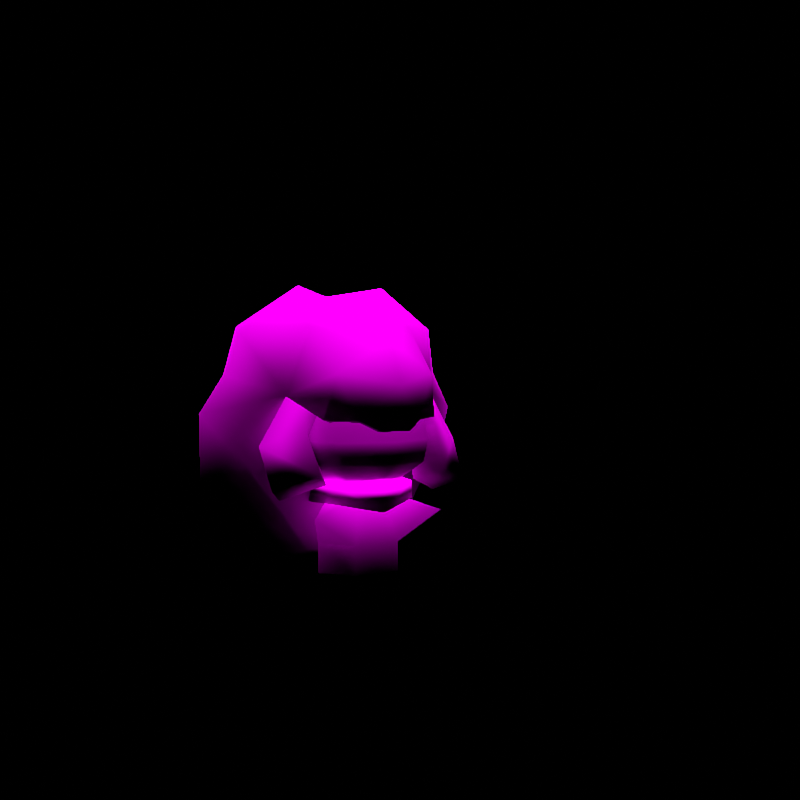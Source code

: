 # Source: rumble-whimsicott.blend  (saved by Blender 3.6.11; exported with 4.5.12 LTS)
import bpy
from mathutils import Matrix  # noqa: F401  (used for matrix-valued properties, if any)

bpy.ops.wm.read_factory_settings(use_empty=True)
scene = bpy.context.scene
scene.name = 'regice'

# ---- collections
col_don_t_render_me = bpy.data.collections.new("Don't Render Me"); scene.collection.children.link(col_don_t_render_me)

# ---- images (referenced by path relative to the original .blend; pixels are not part of the script)
import os
ASSET_DIR = os.environ.get("B2B_ASSET_DIR", "")  # directory of the original .blend (textures are referenced by path, not embedded)
HERE = os.path.dirname(os.path.abspath(__file__))  # packed textures are extracted next to this script under _unpacked/

def load_image(name, relpath, width, height, colorspace="sRGB"):
    """Load a texture the original file referenced (path relative to the .blend, or extracted next to this script)."""
    p = next((c for c in (os.path.join(HERE, relpath), os.path.join(ASSET_DIR, relpath)) if relpath and os.path.exists(c)), "")
    if p:
        img = bpy.data.images.load(p, check_existing=True)
        img.name = name
    else:  # same state as the original file: an image datablock whose file is absent (Cycles renders it pink)
        img = bpy.data.images.new(name, width, height)
        img.source = "FILE"
        img.filepath = "//" + (relpath or name)
    img.colorspace_settings.name = colorspace
    return img
img_eruhuun_body_c_png = load_image('ERUHUUN_body_C.png', 'ERUHUUN_body_C.png', 1024, 1024, 'sRGB')
img_eruhuun_eye_c_png = load_image('ERUHUUN_eye_C.png', 'ERUHUUN_eye_C.png', 1024, 1024, 'sRGB')

# ---- materials (node trees are filled in below, after node groups)
mat_pii_eruhuun_body_png = bpy.data.materials.new('Pii_ERUHUUN_body.png')
mat_pii_eruhuun_body_png.use_transparent_shadow = False
mat_pii_eruhuun_body_png.diffuse_color = (0.5, 0.5, 0.5, 1.0)
mat_pii_eruhuun_body_png.roughness = 0.5528
mat_pii_eruhuun_body_png.specular_intensity = 1.0
mat_pii_eruhuun_eye_png = bpy.data.materials.new('Pii_ERUHUUN_eye.png')
mat_pii_eruhuun_eye_png.use_transparent_shadow = False
mat_pii_eruhuun_eye_png.diffuse_color = (0.5, 0.5, 0.5, 1.0)
mat_pii_eruhuun_eye_png.roughness = 0.5528
mat_pii_eruhuun_eye_png.specular_intensity = 1.0

# ---- material node trees
mat_pii_eruhuun_body_png.use_nodes = True; mat_pii_eruhuun_body_png.node_tree.nodes.clear()
_N = mat_pii_eruhuun_body_png.node_tree.nodes; _L = mat_pii_eruhuun_body_png.node_tree.links
n0 = _N.new('ShaderNodeOutputMaterial'); n0.name = 'Material Output'; n0.location = (300, 300)
n1 = _N.new('ShaderNodeBsdfPrincipled'); n1.name = 'Principled BSDF'; n1.location = (10, 300)
n1.distribution = 'GGX'
n1.subsurface_method = 'BURLEY'
n1.inputs[2].default_value = 0.0
n1.inputs[3].default_value = 1.45
n1.inputs[13].default_value = 0.0
n1.inputs[27].default_value = (0.0, 0.0, 0.0, 1.0)
n1.inputs[28].default_value = 1.0
n2 = _N.new('ShaderNodeTexImage'); n2.name = 'Image Texture'; n2.location = (-300, 600)
n2.image = img_eruhuun_body_c_png
n2.interpolation = 'Closest'
n2.extension = 'MIRROR'
_L.new(n1.outputs[0], n0.inputs[0])
_L.new(n2.outputs[0], n1.inputs[0])
n0.is_active_output = True
mat_pii_eruhuun_eye_png.use_nodes = True; mat_pii_eruhuun_eye_png.node_tree.nodes.clear()
_N = mat_pii_eruhuun_eye_png.node_tree.nodes; _L = mat_pii_eruhuun_eye_png.node_tree.links
n0 = _N.new('ShaderNodeOutputMaterial'); n0.name = 'Material Output'; n0.location = (300, 300)
n1 = _N.new('ShaderNodeBsdfPrincipled'); n1.name = 'Principled BSDF'; n1.location = (10, 300)
n1.distribution = 'GGX'
n1.subsurface_method = 'BURLEY'
n1.inputs[2].default_value = 0.0
n1.inputs[3].default_value = 1.45
n1.inputs[13].default_value = 0.0
n1.inputs[27].default_value = (0.0, 0.0, 0.0, 1.0)
n1.inputs[28].default_value = 1.0
n2 = _N.new('ShaderNodeTexImage'); n2.name = 'Image Texture'; n2.location = (-300, 600)
n2.image = img_eruhuun_eye_c_png
n2.interpolation = 'Closest'
n2.extension = 'MIRROR'
_L.new(n1.outputs[0], n0.inputs[0])
_L.new(n2.outputs[0], n1.inputs[0])
n0.is_active_output = True

# ---- world
world_world = bpy.data.worlds.new('World'); scene.world = world_world
world_world.use_nodes = True; world_world.node_tree.nodes.clear()
_N = world_world.node_tree.nodes; _L = world_world.node_tree.links
n0 = _N.new('ShaderNodeOutputWorld'); n0.name = 'World Output'; n0.location = (300, 300)
n1 = _N.new('ShaderNodeBackground'); n1.name = 'Background'; n1.location = (10, 300)
n1.inputs[0].default_value = (0.05088, 0.05088, 0.05088, 1.0)
n1.inputs[1].default_value = 0.0
_L.new(n1.outputs[0], n0.inputs[0])
n0.is_active_output = True
world_world.color = (0.05088, 0.05088, 0.05088)
world_world.use_sun_shadow = False
world_world.sun_shadow_jitter_overblur = 0.0

# ---- cameras
cam_camera = bpy.data.cameras.new('Camera')
cam_camera.clip_end = 2e+04

# ---- lights
light_sun = bpy.data.lights.new('Sun', 'SUN')
light_sun.specular_factor = 0.0
light_sun.transmission_factor = 0.0
light_sun.use_shadow = False
light_sun.angle = 0.7854
light_sun.energy = 5.0
light_sun.shadow_soft_size = 0.25

# ---- meshes
me_eruhuun = bpy.data.meshes.new('ERUHUUN')
me_eruhuun.from_pydata([(-0.1423, 0.3662, 0.2831), (-0.1329, 0.2002, 0.04325), (-0.236, 0.1956, 0.15), (0.0, 0.3171, 0.08547), (-0.3478, 0.1901, 0.1993), (0.0, 0.3657, 0.2403), (-0.286, 0.3035, 0.3524), (-0.08246, 0.2369, 0.2962), (-0.1917, 0.3358, 0.5181), (-0.1405, 0.2134, 0.4413), (-0.1015, 0.08326, 0.08509), (0.1329, 0.2002, 0.04325), (-0.3725, 0.1386, 0.4387), (-0.2767, 0.07326, 0.312), (0.08339, 0.2367, 0.297), (0.1432, 0.3662, 0.2839), (-0.07421, 0.2226, 0.3848), (-0.1816, 0.0473, 0.1763), (0.1015, 0.08326, 0.08509), (0.0, -0.01462, 0.3846), (-0.3128, 0.1257, 0.5359), (-0.2107, -0.01628, 0.4848), (0.1405, 0.2134, 0.4413), (0.0001808, 0.2281, 0.3504), (0.07467, 0.2225, 0.3852), (0.236, 0.1956, 0.15), (-0.2859, 0.1081, 0.6543), (-0.1643, 0.2372, 0.6841), (0.0, 0.3148, 0.6188), (0.1816, 0.0473, 0.1763), (0.2767, 0.07326, 0.312), (0.2107, -0.01628, 0.4848), (0.1919, 0.3358, 0.5182), (0.0, 0.1811, 0.7378), (-0.1236, 0.08822, 0.7609), (-0.1433, -0.01331, 0.6539), (0.3725, 0.1386, 0.4387), (0.3128, 0.1257, 0.5359), (0.2859, 0.1081, 0.6543), (0.1433, -0.01331, 0.6539), (0.3478, 0.1901, 0.1993), (0.1643, 0.2372, 0.6841), (-0.002819, -0.01254, 0.6951), (0.1236, 0.08822, 0.7609), (0.286, 0.3035, 0.3524), (0.0, 1.85e-08, 0.245), (-0.0964, 1.974e-08, 0.2615), (-0.06551, 0.06551, 0.2615), (-0.06551, -0.06551, 0.2615), (0.0, 0.06551, 0.245), (0.0, -0.1027, 0.2615), (0.06551, 0.06551, 0.2615), (0.06551, -0.06551, 0.2615), (0.0964, 1.974e-08, 0.2615), (-0.1135, 0.1135, 0.3231), (-0.1183, -0.1228, 0.3184), (-0.1717, 2.44e-08, 0.3231), (0.1135, 0.1135, 0.3231), (0.1183, -0.1228, 0.3184), (-0.131, 0.1263, 0.3742), (-0.1779, -0.004734, 0.3742), (-0.1277, -0.1275, 0.3742), (0.1717, 2.44e-08, 0.3231), (0.131, 0.1263, 0.3742), (-0.1164, -0.114, 0.4585), (-0.1571, 0.0005057, 0.4585), (-0.1205, 0.1167, 0.4585), (0.1779, -0.004734, 0.3742), (0.1571, 0.0005057, 0.4585), (0.1205, 0.1167, 0.4585), (0.1164, -0.114, 0.4585), (0.1277, -0.1275, 0.3742), (-0.04256, -0.06229, 0.234), (-0.0608, -0.09112, 0.1162), (0.0608, -0.09112, 0.1162), (-0.181, -0.1077, 0.1916), (0.04256, -0.06229, 0.234), (-0.08513, -9.873e-05, 0.234), (0.04256, 0.06351, 0.234), (-0.04256, 0.06351, 0.234), (0.06104, -0.09073, 0.04361), (-0.1156, 8.77e-09, 0.1162), (-0.06104, -0.09073, 0.04361), (0.08513, -9.873e-05, 0.234), (0.181, -0.1077, 0.1916), (-0.0608, 0.0942, 0.1162), (0.0, 1.375e-09, 0.01822), (0.1156, 8.77e-09, 0.1162), (0.06195, 0.0, 0.0), (0.1171, 3.293e-09, 0.04361), (-0.1171, 3.293e-09, 0.04361), (-0.06104, 0.09195, 0.04361), (0.0608, 0.0942, 0.1162), (-0.06195, 0.0, 0.0), (0.06104, 0.09195, 0.04361), (0.0, -0.1287, 0.1995), (-0.1134, -0.07545, 0.2676), (-0.1164, -0.0722, 0.2225), (0.0, -0.1293, 0.2786), (-0.1276, 0.1094, 0.2143), (0.1134, -0.07545, 0.2676), (0.1276, 0.1094, 0.2143), (0.1164, -0.0722, 0.2225), (-0.1248, 0.112, 0.2807), (0.1248, 0.112, 0.2807), (0.283, -0.01501, 0.3649), (0.1773, -0.1277, 0.2994), (0.2743, -0.07135, 0.2608), (0.1859, -0.07135, 0.4035), (0.2236, -0.005514, 0.2294), (0.1501, -0.01501, 0.5794), (0.2323, 0.05082, 0.3335), (0.09943, 0.05082, 0.548), (0.09728, -0.07135, 0.5467), (0.1265, -0.06185, 0.268), (0.1352, -0.005514, 0.3721), (0.04656, -0.005514, 0.5152), (-0.283, -0.01501, 0.3649), (-0.2743, -0.07135, 0.2608), (-0.1773, -0.1277, 0.2994), (-0.2236, -0.005514, 0.2294), (-0.1859, -0.07135, 0.4035), (-0.2323, 0.05082, 0.3335), (-0.1501, -0.01501, 0.5794), (-0.09943, 0.05082, 0.548), (-0.09728, -0.07135, 0.5467), (-0.1265, -0.06185, 0.268), (-0.1352, -0.005514, 0.3721), (-0.04656, -0.005514, 0.5152), (-0.0006466, -0.2089, 0.5137), (0.1351, -0.1326, 0.5394), (-0.001287, -0.1556, 0.6222), (0.08475, -0.1579, 0.4268), (-0.1351, -0.1326, 0.5394), (0.04021, -0.1822, 0.4016), (-0.08475, -0.1579, 0.4268), (-0.04021, -0.1822, 0.4016), (0.1579, -0.1099, 0.4289), (-0.1579, -0.1099, 0.4289), (0.0, -0.167, 0.3184), (0.0, 0.1738, 0.5343), (0.0481, 0.2107, 0.458), (-0.0481, 0.2107, 0.458), (0.0, -0.1776, 0.3742), (0.0, -0.1594, 0.4585)], [], [(0, 1, 2), (0, 3, 1), (0, 2, 4), (0, 5, 3), (0, 4, 6), (0, 7, 5), (0, 6, 8), (0, 9, 7), (0, 8, 9), (1, 10, 2), (1, 3, 11), (1, 11, 10), (4, 12, 6), (4, 2, 13), (4, 13, 12), (6, 12, 8), (5, 7, 14), (5, 15, 3), (5, 14, 15), (3, 15, 11), (9, 16, 7), (10, 17, 2), (10, 11, 18), (10, 19, 17), (10, 18, 19), (17, 19, 13), (17, 13, 2), (12, 20, 8), (12, 13, 21), (12, 21, 20), (13, 19, 21), (14, 22, 15), (14, 7, 23), (14, 24, 22), (11, 25, 18), (11, 15, 25), (8, 20, 26), (8, 26, 27), (8, 27, 28), (20, 21, 26), (19, 18, 29), (19, 29, 30), (19, 30, 31), (29, 18, 25), (29, 25, 30), (22, 32, 15), (27, 33, 28), (27, 26, 34), (27, 34, 33), (21, 35, 26), (26, 35, 34), (31, 30, 36), (31, 36, 37), (31, 37, 38), (31, 38, 39), (37, 32, 38), (37, 36, 32), (25, 15, 40), (25, 40, 30), (30, 40, 36), (28, 33, 41), (28, 41, 32), (35, 42, 34), (34, 42, 33), (39, 38, 43), (39, 43, 42), (43, 38, 41), (43, 41, 33), (43, 33, 42), (41, 38, 32), (15, 44, 40), (15, 32, 44), (44, 36, 40), (44, 32, 36), (45, 46, 47), (45, 48, 46), (45, 47, 49), (45, 50, 48), (45, 49, 51), (45, 52, 50), (45, 51, 53), (45, 53, 52), (46, 54, 47), (46, 48, 55), (46, 56, 54), (46, 55, 56), (51, 57, 53), (52, 53, 58), (54, 56, 59), (55, 60, 56), (55, 61, 60), (56, 60, 59), (57, 62, 53), (57, 63, 62), (53, 62, 58), (61, 64, 60), (59, 60, 65), (59, 65, 66), (65, 60, 64), (63, 67, 62), (63, 68, 67), (63, 69, 68), (62, 67, 58), (68, 70, 67), (58, 67, 71), (71, 67, 70), (72, 73, 74), (72, 75, 73), (72, 74, 76), (72, 77, 75), (72, 76, 78), (72, 79, 77), (72, 78, 79), (73, 80, 74), (73, 75, 81), (73, 82, 80), (73, 81, 82), (76, 83, 78), (76, 74, 84), (76, 84, 83), (79, 78, 85), (79, 85, 81), (79, 81, 77), (80, 82, 86), (80, 87, 74), (80, 86, 88), (80, 89, 87), (80, 88, 89), (87, 84, 74), (81, 90, 82), (83, 87, 78), (83, 84, 87), (85, 91, 81), (85, 78, 92), (85, 92, 91), (78, 87, 92), (77, 81, 75), (86, 82, 93), (93, 82, 90), (91, 92, 94), (91, 90, 81), (91, 94, 86), (91, 93, 90), (91, 86, 93), (92, 87, 94), (86, 94, 88), (87, 89, 94), (94, 89, 88), (95, 96, 97), (95, 98, 96), (95, 97, 99), (95, 100, 98), (95, 99, 101), (95, 102, 100), (95, 101, 102), (96, 103, 97), (96, 98, 103), (99, 103, 101), (99, 97, 103), (100, 102, 104), (100, 104, 98), (104, 102, 101), (104, 103, 98), (104, 101, 103), (105, 106, 107), (105, 108, 106), (105, 107, 109), (105, 110, 108), (105, 109, 111), (105, 112, 110), (105, 111, 112), (107, 106, 109), (108, 110, 113), (108, 114, 106), (108, 113, 115), (108, 115, 114), (114, 115, 111), (114, 109, 106), (114, 111, 109), (111, 115, 112), (113, 116, 115), (115, 116, 112), (117, 118, 119), (117, 120, 118), (117, 119, 121), (117, 122, 120), (117, 121, 123), (117, 124, 122), (117, 123, 124), (118, 120, 119), (121, 125, 123), (121, 119, 126), (121, 127, 125), (121, 126, 127), (126, 122, 127), (126, 119, 120), (126, 120, 122), (122, 124, 127), (125, 127, 128), (128, 127, 124), (129, 130, 131), (129, 132, 130), (129, 131, 133), (129, 134, 132), (129, 133, 135), (129, 136, 134), (129, 135, 136), (130, 39, 131), (130, 132, 137), (130, 31, 39), (130, 137, 31), (133, 138, 135), (133, 131, 35), (133, 21, 138), (133, 35, 21), (134, 136, 19), (134, 19, 132), (19, 31, 137), (19, 135, 138), (19, 138, 21), (19, 136, 135), (19, 137, 132), (39, 42, 131), (131, 42, 35), (50, 55, 48), (50, 139, 55), (50, 58, 139), (50, 52, 58), (140, 28, 22), (140, 9, 28), (140, 22, 141), (140, 142, 9), (28, 32, 22), (28, 9, 8), (23, 16, 142), (23, 142, 141), (23, 141, 24), (16, 23, 7), (16, 9, 142), (23, 24, 14), (142, 140, 141), (24, 141, 22), (71, 143, 58), (58, 143, 139), (143, 71, 144), (144, 71, 70), (61, 55, 143), (143, 55, 139), (143, 144, 61), (61, 144, 64)])
me_eruhuun.polygons.foreach_set('use_smooth', [True] * 250)
me_eruhuun.polygons.foreach_set('material_index', [0, 0, 0, 0, 0, 0, 0, 0, 0, 0, 0, 0, 0, 0, 0, 0, 0, 0, 0, 0, 0, 0, 0, 0, 0, 0, 0, 0, 0, 0, 0, 0, 0, 0, 0, 0, 0, 0, 0, 0, 0, 0, 0, 0, 0, 0, 0, 0, 0, 0, 0, 0, 0, 0, 0, 0, 0, 0, 0, 0, 0, 0, 0, 0, 0, 0, 0, 0, 0, 0, 0, 0, 0, 0, 0, 0, 0, 0, 0, 0, 0, 0, 0, 0, 0, 0, 0, 0, 0, 0, 0, 0, 0, 0, 0, 0, 0, 0, 0, 0, 0, 0, 0, 0, 0, 0, 0, 0, 0, 0, 0, 0, 0, 0, 0, 0, 0, 0, 0, 0, 0, 0, 0, 0, 0, 0, 0, 0, 0, 0, 0, 0, 0, 0, 0, 0, 0, 0, 0, 0, 0, 0, 0, 0, 0, 0, 0, 0, 0, 0, 0, 0, 0, 0, 0, 0, 0, 0, 0, 0, 0, 0, 0, 0, 0, 0, 0, 0, 0, 0, 0, 0, 0, 0, 0, 0, 0, 0, 0, 0, 0, 0, 0, 0, 0, 0, 0, 0, 0, 0, 0, 0, 0, 0, 0, 0, 0, 0, 0, 0, 0, 0, 0, 0, 0, 0, 0, 0, 0, 0, 0, 0, 0, 0, 0, 0, 0, 0, 0, 0, 0, 0, 0, 0, 0, 0, 0, 0, 0, 0, 0, 0, 0, 0, 0, 0, 0, 0, 0, 0, 0, 0, 1, 1, 1, 1, 1, 1, 1, 1])
_uv = me_eruhuun.uv_layers.new(name='Float2')
_uv.uv.foreach_set('vector', [-0.1895, 0.7178, -0.1771, 0.4325, -0.3118, 0.5552, -0.1895, 0.7178, -0.003692, 0.484, -0.1771, 0.4325, -0.1895, 0.7178, -0.3118, 0.5552, -0.4578, 0.6155, -0.1895, 0.7178, -0.003692, 0.6655, -0.003692, 0.484, -0.1895, 0.7178, -0.4578, 0.6155, -0.3771, 0.8023, -0.1895, 0.7178, -0.1114, 0.7338, -0.003692, 0.6655, -0.1895, 0.7178, -0.3771, 0.8023, -0.2539, 0.957, -0.1895, 0.7178, -0.1872, 0.9109, -0.1114, 0.7338, -0.1895, 0.7178, -0.2539, 0.957, -0.1872, 0.9109, -0.1771, 0.4325, -0.1323, 0.477, -0.3118, 0.5552, -0.1771, 0.4325, -0.003692, 0.484, 0.1698, 0.4325, -0.1771, 0.4325, 0.1698, 0.4325, -0.1323, 0.477, -0.4578, 0.6155, -0.49, 0.9078, -0.3771, 0.8023, -0.4578, 0.6155, -0.3118, 0.5552, -0.3441, 0.688, -0.4578, 0.6155, -0.3441, 0.688, -0.49, 0.9078, -0.3771, 0.8023, -0.49, 0.9078, -0.2539, 0.957, -0.003692, 0.6655, -0.1114, 0.7338, 0.1052, 0.7348, -0.003692, 0.6655, 0.1833, 0.7187, -0.003692, 0.484, -0.003692, 0.6655, 0.1052, 0.7348, 0.1833, 0.7187, -0.003692, 0.484, 0.1833, 0.7187, 0.1698, 0.4325, -0.1872, 0.9109, -0.1006, 0.842, -0.1114, 0.7338, -0.1323, 0.477, -0.2382, 0.5825, -0.3118, 0.5552, -0.1323, 0.477, 0.1698, 0.4325, 0.1249, 0.477, -0.1323, 0.477, -0.003692, 0.8832, -0.2382, 0.5825, -0.1323, 0.477, 0.1249, 0.477, -0.003692, 0.8832, -0.2382, 0.5825, -0.003692, 0.8832, -0.3441, 0.688, -0.2382, 0.5825, -0.3441, 0.688, -0.3118, 0.5552, -0.49, 0.9078, -0.4121, 1.026, -0.2539, 0.957, -0.49, 0.9078, -0.3441, 0.688, -0.2655, 0.9979, -0.49, 0.9078, -0.2655, 0.9979, -0.4121, 1.026, -0.3441, 0.688, -0.003692, 0.8832, -0.2655, 0.9979, 0.1052, 0.7348, 0.1798, 0.9109, 0.1833, 0.7187, 0.1052, 0.7348, -0.1114, 0.7338, -0.003484, 0.7999, 0.1052, 0.7348, 0.09379, 0.8425, 0.1798, 0.9109, 0.1698, 0.4325, 0.3045, 0.5553, 0.1249, 0.477, 0.1698, 0.4325, 0.1833, 0.7187, 0.3045, 0.5553, -0.2539, 0.957, -0.4121, 1.026, -0.377, 1.171, -0.2539, 0.957, -0.377, 1.171, -0.2183, 1.213, -0.2539, 0.957, -0.2183, 1.213, -0.003692, 1.128, -0.4121, 1.026, -0.2655, 0.9979, -0.377, 1.171, -0.003692, 0.8832, 0.1249, 0.477, 0.2308, 0.5825, -0.003692, 0.8832, 0.2308, 0.5825, 0.3367, 0.688, -0.003692, 0.8832, 0.3367, 0.688, 0.2581, 0.9979, 0.2308, 0.5825, 0.1249, 0.477, 0.3045, 0.5553, 0.2308, 0.5825, 0.3045, 0.5553, 0.3367, 0.688, 0.1798, 0.9109, 0.2468, 0.9572, 0.1833, 0.7187, -0.2183, 1.213, -0.003692, 1.262, -0.003692, 1.128, -0.2183, 1.213, -0.377, 1.171, -0.1651, 1.317, -0.2183, 1.213, -0.1651, 1.317, -0.003692, 1.262, -0.2655, 0.9979, -0.2212, 1.131, -0.377, 1.171, -0.377, 1.171, -0.2212, 1.131, -0.1651, 1.317, 0.2581, 0.9979, 0.3367, 0.688, 0.4827, 0.9078, 0.2581, 0.9979, 0.4827, 0.9078, 0.4047, 1.026, 0.2581, 0.9979, 0.4047, 1.026, 0.3696, 1.171, 0.2581, 0.9979, 0.3696, 1.171, 0.2138, 1.131, 0.4047, 1.026, 0.2468, 0.9572, 0.3696, 1.171, 0.4047, 1.026, 0.4827, 0.9078, 0.2468, 0.9572, 0.3045, 0.5553, 0.1833, 0.7187, 0.4504, 0.6155, 0.3045, 0.5553, 0.4504, 0.6155, 0.3367, 0.688, 0.3367, 0.688, 0.4504, 0.6155, 0.4827, 0.9078, -0.003692, 1.128, -0.003692, 1.262, 0.2109, 1.213, -0.003692, 1.128, 0.2109, 1.213, 0.2468, 0.9572, -0.2212, 1.131, -0.00688, 1.161, -0.1651, 1.317, -0.1651, 1.317, -0.00688, 1.161, -0.003692, 1.262, 0.2138, 1.131, 0.3696, 1.171, 0.1577, 1.317, 0.2138, 1.131, 0.1577, 1.317, -0.00688, 1.161, 0.1577, 1.317, 0.3696, 1.171, 0.2109, 1.213, 0.1577, 1.317, 0.2109, 1.213, -0.003692, 1.262, 0.1577, 1.317, -0.003692, 1.262, -0.00688, 1.161, 0.2109, 1.213, 0.3696, 1.171, 0.2468, 0.9572, 0.1833, 0.7187, 0.3697, 0.8023, 0.4504, 0.6155, 0.1833, 0.7187, 0.2468, 0.9572, 0.3697, 0.8023, 0.3697, 0.8023, 0.4827, 0.9078, 0.4504, 0.6155, 0.3697, 0.8023, 0.2468, 0.9572, 0.4827, 0.9078, 0.9565, 0.02796, 0.9442, 0.03015, 0.9478, 0.03015, 0.9565, 0.02796, 0.9478, 0.03015, 0.9442, 0.03015, 0.9565, 0.02796, 0.9478, 0.03015, 0.9565, 0.02796, 0.9565, 0.02796, 0.9565, 0.03015, 0.9478, 0.03015, 0.9565, 0.02796, 0.9565, 0.02796, 0.9652, 0.03015, 0.9565, 0.02796, 0.9652, 0.03015, 0.9565, 0.03015, 0.9565, 0.02796, 0.9652, 0.03015, 0.9688, 0.03015, 0.9565, 0.02796, 0.9688, 0.03015, 0.9652, 0.03015, 0.9442, 0.03015, 0.9414, 0.03833, 0.9478, 0.03015, 0.9442, 0.03015, 0.9478, 0.03015, 0.9414, 0.03833, 0.9442, 0.03015, 0.9352, 0.03833, 0.9414, 0.03833, 0.9442, 0.03015, 0.9414, 0.03833, 0.9352, 0.03833, 0.9652, 0.03015, 0.9715, 0.03833, 0.9688, 0.03015, 0.9652, 0.03015, 0.9688, 0.03015, 0.9715, 0.03833, 0.9414, 0.03833, 0.9352, 0.03833, 0.9391, 0.04951, 0.9414, 0.03833, 0.9319, 0.04951, 0.9352, 0.03833, 0.9414, 0.03833, 0.9391, 0.04951, 0.9319, 0.04951, 0.9352, 0.03833, 0.9319, 0.04951, 0.9391, 0.04951, 0.9715, 0.03833, 0.9778, 0.03833, 0.9688, 0.03015, 0.9715, 0.03833, 0.9739, 0.04951, 0.9778, 0.03833, 0.9688, 0.03015, 0.9778, 0.03833, 0.9715, 0.03833, 0.9391, 0.04951, 0.9414, 0.06069, 0.9319, 0.04951, 0.9391, 0.04951, 0.9319, 0.04951, 0.9352, 0.06069, 0.9391, 0.04951, 0.9352, 0.06069, 0.9414, 0.06069, 0.9352, 0.06069, 0.9319, 0.04951, 0.9414, 0.06069, 0.9739, 0.04951, 0.9811, 0.04951, 0.9778, 0.03833, 0.9739, 0.04951, 0.9778, 0.06069, 0.9811, 0.04951, 0.9739, 0.04951, 0.9715, 0.06069, 0.9778, 0.06069, 0.9778, 0.03833, 0.9811, 0.04951, 0.9715, 0.03833, 0.9778, 0.06069, 0.9715, 0.06069, 0.9811, 0.04951, 0.9715, 0.03833, 0.9811, 0.04951, 0.9739, 0.04951, 0.9739, 0.04951, 0.9811, 0.04951, 0.9715, 0.06069, 0.9392, 0.03745, 0.9378, 0.02569, 0.9449, 0.02569, 0.9392, 0.03745, 0.9308, 0.03237, 0.9378, 0.02569, 0.9392, 0.03745, 0.9449, 0.02569, 0.9436, 0.03745, 0.9392, 0.03745, 0.937, 0.03745, 0.9308, 0.03237, 0.9392, 0.03745, 0.9436, 0.03745, 0.9647, 0.03745, 0.9392, 0.03745, 0.9603, 0.03745, 0.937, 0.03745, 0.9392, 0.03745, 0.9647, 0.03745, 0.9603, 0.03745, 0.9378, 0.02569, 0.9449, 0.02072, 0.9449, 0.02569, 0.9378, 0.02569, 0.9308, 0.03237, 0.9346, 0.02569, 0.9378, 0.02569, 0.9378, 0.02072, 0.9449, 0.02072, 0.9378, 0.02569, 0.9346, 0.02569, 0.9378, 0.02072, 0.9436, 0.03745, 0.9669, 0.03745, 0.9647, 0.03745, 0.9436, 0.03745, 0.9449, 0.02569, 0.9519, 0.03237, 0.9436, 0.03745, 0.9519, 0.03237, 0.9458, 0.03745, 0.9603, 0.03745, 0.9647, 0.03745, 0.9589, 0.02569, 0.9603, 0.03745, 0.9589, 0.02569, 0.9557, 0.02569, 0.9603, 0.03745, 0.9557, 0.02569, 0.9581, 0.03745, 0.9449, 0.02072, 0.9378, 0.02072, 0.9414, 0.01912, 0.9449, 0.02072, 0.9481, 0.02569, 0.9449, 0.02569, 0.9449, 0.02072, 0.9414, 0.01912, 0.945, 0.01757, 0.9449, 0.02072, 0.9482, 0.02072, 0.9481, 0.02569, 0.9449, 0.02072, 0.945, 0.01757, 0.9482, 0.02072, 0.9481, 0.02569, 0.9519, 0.03237, 0.9449, 0.02569, 0.9346, 0.02569, 0.9346, 0.02072, 0.9378, 0.02072, 0.9669, 0.03745, 0.9692, 0.02569, 0.9647, 0.03745, 0.9669, 0.03745, 0.973, 0.03237, 0.9692, 0.02569, 0.9589, 0.02569, 0.9589, 0.02072, 0.9557, 0.02569, 0.9589, 0.02569, 0.9647, 0.03745, 0.966, 0.02569, 0.9589, 0.02569, 0.966, 0.02569, 0.9589, 0.02072, 0.9647, 0.03745, 0.9692, 0.02569, 0.966, 0.02569, 0.9581, 0.03745, 0.9557, 0.02569, 0.9519, 0.03237, 0.9414, 0.01912, 0.9378, 0.02072, 0.9378, 0.01757, 0.9378, 0.01757, 0.9378, 0.02072, 0.9346, 0.02072, 0.9589, 0.02072, 0.966, 0.02569, 0.966, 0.02072, 0.9589, 0.02072, 0.9557, 0.02072, 0.9557, 0.02569, 0.9589, 0.02072, 0.966, 0.02072, 0.9625, 0.01912, 0.9589, 0.02072, 0.9589, 0.01757, 0.9557, 0.02072, 0.9589, 0.02072, 0.9625, 0.01912, 0.9589, 0.01757, 0.966, 0.02569, 0.9692, 0.02569, 0.966, 0.02072, 0.9625, 0.01912, 0.966, 0.02072, 0.9661, 0.01757, 0.9692, 0.02569, 0.9693, 0.02072, 0.966, 0.02072, 0.966, 0.02072, 0.9693, 0.02072, 0.9661, 0.01757, 0.002605, 0.5225, -0.2443, 0.7493, -0.2507, 0.5844, 0.002605, 0.5225, 0.002605, 0.7531, -0.2443, 0.7493, 0.002605, 0.5225, -0.2507, 0.5844, -0.6169, 0.5938, 0.002605, 0.5225, 0.2495, 0.7493, 0.002605, 0.7531, 0.002605, 0.5225, -0.6169, 0.5938, 0.6221, 0.5938, 0.002605, 0.5225, 0.2559, 0.5844, 0.2495, 0.7493, 0.002605, 0.5225, 0.6221, 0.5938, 0.2559, 0.5844, -0.2443, 0.7493, -0.6033, 0.7823, -0.2507, 0.5844, -0.2443, 0.7493, 0.002605, 0.7531, -0.6033, 0.7823, -0.6169, 0.5938, -0.6033, 0.7823, 0.6221, 0.5938, -0.6169, 0.5938, -0.2507, 0.5844, -0.6033, 0.7823, 0.2495, 0.7493, 0.2559, 0.5844, 0.6085, 0.7823, 0.2495, 0.7493, 0.6085, 0.7823, 0.002605, 0.7531, 0.6085, 0.7823, 0.2559, 0.5844, 0.6221, 0.5938, 0.6085, 0.7823, -0.6033, 0.7823, 0.002605, 0.7531, 0.6085, 0.7823, 0.6221, 0.5938, -0.6033, 0.7823, 0.8862, 0.2763, 0.5876, 0.008486, 0.8862, 0.008486, 0.8862, 0.2763, 0.5876, 0.2763, 0.5876, 0.008486, 0.8862, 0.2763, 0.8862, 0.008486, 0.8862, 0.008486, 0.8862, 0.2763, 0.5011, 0.543, 0.5876, 0.2763, 0.8862, 0.2763, 0.8862, 0.008486, 0.8862, 0.2763, 0.8862, 0.2763, 0.5011, 0.543, 0.5011, 0.543, 0.8862, 0.2763, 0.8862, 0.2763, 0.5011, 0.543, 0.8862, 0.008486, 0.5876, 0.008486, 0.8862, 0.008486, 0.5876, 0.2763, 0.5011, 0.543, 0.3845, 0.4199, 0.5876, 0.2763, 0.5876, 0.008486, 0.5876, 0.008486, 0.5876, 0.2763, 0.3845, 0.4199, 0.5876, 0.2763, 0.5876, 0.2763, 0.5876, 0.2763, 0.5876, 0.008486, 0.5876, 0.008486, 0.5876, 0.2763, 0.8862, 0.2763, 0.5876, 0.008486, 0.8862, 0.008486, 0.5876, 0.008486, 0.5876, 0.008486, 0.8862, 0.2763, 0.8862, 0.008486, 0.8862, 0.2763, 0.5876, 0.2763, 0.5011, 0.543, 0.3845, 0.4199, 0.3845, 0.4199, 0.5876, 0.2763, 0.5876, 0.2763, 0.3845, 0.4199, 0.5011, 0.543, 0.8862, 0.2763, 0.8862, 0.008486, 0.5876, 0.008486, 0.8862, 0.2763, 0.8862, 0.008486, 0.8862, 0.008486, 0.8862, 0.2763, 0.5876, 0.008486, 0.5876, 0.2763, 0.8862, 0.2763, 0.8862, 0.2763, 0.8862, 0.008486, 0.8862, 0.2763, 0.5876, 0.2763, 0.5011, 0.543, 0.8862, 0.2763, 0.5011, 0.543, 0.8862, 0.2763, 0.8862, 0.2763, 0.5011, 0.543, 0.5011, 0.543, 0.8862, 0.008486, 0.8862, 0.008486, 0.5876, 0.008486, 0.5876, 0.2763, 0.3845, 0.4199, 0.5011, 0.543, 0.5876, 0.2763, 0.5876, 0.008486, 0.5876, 0.008486, 0.5876, 0.2763, 0.5876, 0.2763, 0.3845, 0.4199, 0.5876, 0.2763, 0.5876, 0.008486, 0.5876, 0.2763, 0.5876, 0.008486, 0.8862, 0.2763, 0.5876, 0.2763, 0.5876, 0.008486, 0.5876, 0.008486, 0.8862, 0.008486, 0.5876, 0.008486, 0.8862, 0.008486, 0.8862, 0.2763, 0.8862, 0.2763, 0.5011, 0.543, 0.5876, 0.2763, 0.3845, 0.4199, 0.5876, 0.2763, 0.3845, 0.4199, 0.3845, 0.4199, 0.5876, 0.2763, 0.5011, 0.543, 0.009287, 0.7399, 0.3351, 0.7656, 0.009287, 0.9546, 0.009287, 0.7399, 0.1482, 0.5543, 0.3351, 0.7656, 0.009287, 0.7399, 0.009287, 0.9546, -0.3084, 0.7656, 0.009287, 0.7399, 0.07899, 0.5211, 0.1482, 0.5543, 0.009287, 0.7399, -0.3084, 0.7656, -0.1253, 0.5543, 0.009287, 0.7399, -0.05776, 0.5211, 0.07899, 0.5211, 0.009287, 0.7399, -0.1253, 0.5543, -0.05776, 0.5211, 0.3351, 0.7656, 0.483, 0.7669, 0.009287, 0.9546, 0.3351, 0.7656, 0.1482, 0.5543, 0.2631, 0.5457, 0.3351, 0.7656, 0.5393, 0.6714, 0.483, 0.7669, 0.3351, 0.7656, 0.2631, 0.5457, 0.5393, 0.6714, -0.3084, 0.7656, -0.2364, 0.5457, -0.1253, 0.5543, -0.3084, 0.7656, 0.009287, 0.9546, -0.4934, 0.7323, -0.3084, 0.7656, -0.5311, 0.6627, -0.2364, 0.5457, -0.3084, 0.7656, -0.4934, 0.7323, -0.5311, 0.6627, 0.07899, 0.5211, -0.05776, 0.5211, 0.009287, 0.5379, 0.07899, 0.5211, 0.009287, 0.5379, 0.1482, 0.5543, 0.009287, 0.5379, 0.5393, 0.6714, 0.2631, 0.5457, 0.009287, 0.5379, -0.1253, 0.5543, -0.2364, 0.5457, 0.009287, 0.5379, -0.2364, 0.5457, -0.5311, 0.6627, 0.009287, 0.5379, -0.05776, 0.5211, -0.1253, 0.5543, 0.009287, 0.5379, 0.2631, 0.5457, 0.1482, 0.5543, 0.483, 0.7669, 0.009287, 1.08, 0.009287, 0.9546, 0.009287, 0.9546, 0.009287, 1.08, -0.4934, 0.7323, -0.0006699, 0.03753, -0.3059, 0.2473, -0.1769, 0.03753, -0.0006699, 0.03753, -0.0006699, 0.2473, -0.3059, 0.2473, -0.0006699, 0.03753, 0.3046, 0.2473, -0.0006699, 0.2473, -0.0006699, 0.03753, 0.1756, 0.03753, 0.3046, 0.2473, 0.6027, 0.6183, 0.5639, 0.7033, 0.7819, 0.6546, 0.6027, 0.6183, 0.7819, 0.6546, 0.5639, 0.7033, 0.6027, 0.6183, 0.7819, 0.6546, 0.7233, 0.5762, 0.6027, 0.6183, 0.7233, 0.5762, 0.7819, 0.6546, 0.5639, 0.7033, 0.7565, 0.7491, 0.7819, 0.6546, 0.5639, 0.7033, 0.7819, 0.6546, 0.7565, 0.7491, 0.9984, 0.1317, 0.8304, 0.2118, 0.8894, 0.3818, 0.9984, 0.1317, 0.8894, 0.3818, 1.107, 0.3818, 0.9984, 0.1317, 1.107, 0.3818, 1.167, 0.2127, 0.9093, 0.1315, 0.9207, 0.1261, 0.908, 0.1175, 0.9093, 0.1315, 0.8991, 0.1404, 0.9133, 0.1431, 0.9207, 0.1261, 0.9321, 0.1316, 0.9335, 0.1177, 0.9133, 0.1431, 0.9207, 0.1551, 0.9281, 0.1431, 0.9321, 0.1316, 0.9281, 0.1431, 0.9423, 0.1404, 0.8823, 0.8958, -0.2248, 0.8958, 0.7952, 0.7716, 0.7952, 0.7716, -0.2248, 0.8958, -0.2248, 0.7716, -0.2248, 0.8958, 0.8823, 0.8958, -0.2248, 1.057, -0.2248, 1.057, 0.8823, 0.8958, 0.7923, 1.057, 0.8823, 0.8958, 0.7952, 0.7716, -0.2248, 0.8958, -0.2248, 0.8958, 0.7952, 0.7716, -0.2248, 0.7716, -0.2248, 0.8958, -0.2248, 1.057, 0.8823, 0.8958, 0.8823, 0.8958, -0.2248, 1.057, 0.7923, 1.057])
me_eruhuun.materials.append(mat_pii_eruhuun_body_png)
me_eruhuun.materials.append(mat_pii_eruhuun_eye_png)
me_eruhuun.update()
me_eruhuun.normals_split_custom_set([tuple(v) for v in zip(*[iter([-0.09822, 0.9906, -0.09502, -0.4079, 0.2659, -0.8734, -0.6283, 0.2593, -0.7335, -0.09822, 0.9906, -0.09502, 0.0005974, 0.7402, -0.6724, -0.4079, 0.2659, -0.8734, -0.09822, 0.9906, -0.09502, -0.6283, 0.2593, -0.7335, -0.8286, 0.1461, -0.5405, -0.09822, 0.9906, -0.09502, -0.0007321, 0.9526, 0.3041, 0.0005974, 0.7402, -0.6724, -0.09822, 0.9906, -0.09502, -0.8286, 0.1461, -0.5405, -0.6882, 0.7255, 0.00299, -0.09822, 0.9906, -0.09502, 0.4413, 0.5437, 0.7138, -0.0007321, 0.9526, 0.3041, -0.09822, 0.9906, -0.09502, -0.6882, 0.7255, 0.00299, -0.1678, 0.968, 0.1866, -0.09822, 0.9906, -0.09502, 0.7991, 0.5743, -0.1777, 0.4413, 0.5437, 0.7138, -0.09822, 0.9906, -0.09502, -0.1678, 0.968, 0.1866, 0.7991, 0.5743, -0.1777, -0.4079, 0.2659, -0.8734, -0.1196, -0.7746, -0.621, -0.6283, 0.2593, -0.7335, -0.4079, 0.2659, -0.8734, 0.0005974, 0.7402, -0.6724, 0.4223, 0.2921, -0.8581, -0.4079, 0.2659, -0.8734, 0.4223, 0.2921, -0.8581, -0.1196, -0.7746, -0.621, -0.8286, 0.1461, -0.5405, -0.9853, -0.04734, 0.164, -0.6882, 0.7255, 0.00299, -0.8286, 0.1461, -0.5405, -0.6283, 0.2593, -0.7335, -0.5167, -0.818, -0.2528, -0.8286, 0.1461, -0.5405, -0.5167, -0.818, -0.2528, -0.9853, -0.04734, 0.164, -0.6882, 0.7255, 0.00299, -0.9853, -0.04734, 0.164, -0.1678, 0.968, 0.1866, -0.0007321, 0.9526, 0.3041, 0.4413, 0.5437, 0.7138, -0.4443, 0.5434, 0.7123, -0.0007321, 0.9526, 0.3041, 0.0985, 0.9906, -0.09457, 0.0005974, 0.7402, -0.6724, -0.0007321, 0.9526, 0.3041, -0.4443, 0.5434, 0.7123, 0.0985, 0.9906, -0.09457, 0.0005974, 0.7402, -0.6724, 0.0985, 0.9906, -0.09457, 0.4223, 0.2921, -0.8581, 0.7991, 0.5743, -0.1777, 2.601e-06, 0.9872, 0.1596, 0.4413, 0.5437, 0.7138, -0.1196, -0.7746, -0.621, -0.3715, -0.859, -0.3522, -0.6283, 0.2593, -0.7335, -0.1196, -0.7746, -0.621, 0.4223, 0.2921, -0.8581, 0.1256, -0.793, -0.5961, -0.1196, -0.7746, -0.621, -2.941e-05, -0.8729, -0.488, -0.3715, -0.859, -0.3522, -0.1196, -0.7746, -0.621, 0.1256, -0.793, -0.5961, -2.941e-05, -0.8729, -0.488, -0.3715, -0.859, -0.3522, -2.941e-05, -0.8729, -0.488, -0.5167, -0.818, -0.2528, -0.3715, -0.859, -0.3522, -0.5167, -0.818, -0.2528, -0.6283, 0.2593, -0.7335, -0.9853, -0.04734, 0.164, -0.9261, 0.01523, 0.3771, -0.1678, 0.968, 0.1866, -0.9853, -0.04734, 0.164, -0.5167, -0.818, -0.2528, -0.626, -0.7621, -0.1654, -0.9853, -0.04734, 0.164, -0.626, -0.7621, -0.1654, -0.9261, 0.01523, 0.3771, -0.5167, -0.818, -0.2528, -2.941e-05, -0.8729, -0.488, -0.626, -0.7621, -0.1654, -0.4443, 0.5434, 0.7123, -0.7979, 0.5752, -0.1802, 0.0985, 0.9906, -0.09457, -0.4443, 0.5434, 0.7123, 0.4413, 0.5437, 0.7138, 1.846e-06, 0.9872, 0.1596, -0.4443, 0.5434, 0.7123, -3.21e-06, 0.9872, 0.1596, -0.7979, 0.5752, -0.1802, 0.4223, 0.2921, -0.8581, 0.6271, 0.2595, -0.7345, 0.1256, -0.793, -0.5961, 0.4223, 0.2921, -0.8581, 0.0985, 0.9906, -0.09457, 0.6271, 0.2595, -0.7345, -0.1678, 0.968, 0.1866, -0.9261, 0.01523, 0.3771, -0.8433, -0.07429, 0.5323, -0.1678, 0.968, 0.1866, -0.8433, -0.07429, 0.5323, -0.4031, 0.6123, 0.6801, -0.1678, 0.968, 0.1866, -0.4031, 0.6123, 0.6801, -6.312e-05, 0.9894, 0.1454, -0.9261, 0.01523, 0.3771, -0.626, -0.7621, -0.1654, -0.8433, -0.07429, 0.5323, -2.941e-05, -0.8729, -0.488, 0.1256, -0.793, -0.5961, 0.3715, -0.859, -0.3522, -2.941e-05, -0.8729, -0.488, 0.3715, -0.859, -0.3522, 0.5166, -0.8181, -0.2528, -2.941e-05, -0.8729, -0.488, 0.5166, -0.8181, -0.2528, 0.626, -0.7621, -0.1654, 0.3715, -0.859, -0.3522, 0.1256, -0.793, -0.5961, 0.6271, 0.2595, -0.7345, 0.3715, -0.859, -0.3522, 0.6271, 0.2595, -0.7345, 0.5166, -0.8181, -0.2528, -0.7979, 0.5752, -0.1802, 0.1684, 0.9679, 0.1863, 0.0985, 0.9906, -0.09457, -0.4031, 0.6123, 0.6801, -0.001467, 0.3614, 0.9324, -6.312e-05, 0.9894, 0.1454, -0.4031, 0.6123, 0.6801, -0.8433, -0.07429, 0.5323, -0.2247, -0.1459, 0.9634, -0.4031, 0.6123, 0.6801, -0.2247, -0.1459, 0.9634, -0.001467, 0.3614, 0.9324, -0.626, -0.7621, -0.1654, -0.5225, -0.6357, 0.5682, -0.8433, -0.07429, 0.5323, -0.8433, -0.07429, 0.5323, -0.5225, -0.6357, 0.5682, -0.2247, -0.1459, 0.9634, 0.626, -0.7621, -0.1654, 0.5166, -0.8181, -0.2528, 0.9853, -0.04744, 0.1639, 0.626, -0.7621, -0.1654, 0.9853, -0.04744, 0.1639, 0.9261, 0.01484, 0.377, 0.626, -0.7621, -0.1654, 0.9261, 0.01484, 0.377, 0.8432, -0.07448, 0.5323, 0.626, -0.7621, -0.1654, 0.8432, -0.07448, 0.5323, 0.5168, -0.6369, 0.5721, 0.9261, 0.01484, 0.377, 0.1684, 0.9679, 0.1863, 0.8432, -0.07448, 0.5323, 0.9261, 0.01484, 0.377, 0.9853, -0.04744, 0.1639, 0.1684, 0.9679, 0.1863, 0.6271, 0.2595, -0.7345, 0.0985, 0.9906, -0.09457, 0.8287, 0.1451, -0.5406, 0.6271, 0.2595, -0.7345, 0.8287, 0.1451, -0.5406, 0.5166, -0.8181, -0.2528, 0.5166, -0.8181, -0.2528, 0.8287, 0.1451, -0.5406, 0.9853, -0.04744, 0.1639, -6.312e-05, 0.9894, 0.1454, -0.001467, 0.3614, 0.9324, 0.403, 0.6122, 0.6803, -6.312e-05, 0.9894, 0.1454, 0.403, 0.6122, 0.6803, 0.1684, 0.9679, 0.1863, -0.5225, -0.6357, 0.5682, -0.0009968, -0.4631, 0.8863, -0.2247, -0.1459, 0.9634, -0.2247, -0.1459, 0.9634, -0.0009968, -0.4631, 0.8863, -0.001467, 0.3614, 0.9324, 0.5168, -0.6369, 0.5721, 0.8432, -0.07448, 0.5323, 0.2247, -0.1497, 0.9629, 0.5168, -0.6369, 0.5721, 0.2247, -0.1497, 0.9629, -0.0009968, -0.4631, 0.8863, 0.2247, -0.1497, 0.9629, 0.8432, -0.07448, 0.5323, 0.403, 0.6122, 0.6803, 0.2247, -0.1497, 0.9629, 0.403, 0.6122, 0.6803, -0.001467, 0.3614, 0.9324, 0.2247, -0.1497, 0.9629, -0.001467, 0.3614, 0.9324, -0.0009968, -0.4631, 0.8863, 0.403, 0.6122, 0.6803, 0.8432, -0.07448, 0.5323, 0.1684, 0.9679, 0.1863, 0.0985, 0.9906, -0.09457, 0.6894, 0.7244, 0.003681, 0.8287, 0.1451, -0.5406, 0.0985, 0.9906, -0.09457, 0.1684, 0.9679, 0.1863, 0.6894, 0.7244, 0.003681, 0.6894, 0.7244, 0.003681, 0.9853, -0.04744, 0.1639, 0.8287, 0.1451, -0.5406, 0.6894, 0.7244, 0.003681, 0.1684, 0.9679, 0.1863, 0.9853, -0.04744, 0.1639, -1.788e-06, -0.01606, -0.9999, -0.5408, 0.01785, -0.841, -0.465, 0.2101, -0.86, -1.788e-06, -0.01606, -0.9999, -0.3951, -0.3665, -0.8424, -0.5408, 0.01785, -0.841, -1.788e-06, -0.01606, -0.9999, -0.465, 0.2101, -0.86, -2.088e-06, 0.04796, -0.9988, -1.788e-06, -0.01606, -0.9999, 1.613e-06, -0.5453, -0.8383, -0.3951, -0.3665, -0.8424, -1.788e-06, -0.01606, -0.9999, -2.088e-06, 0.04796, -0.9988, 0.465, 0.2101, -0.86, -1.788e-06, -0.01606, -0.9999, 0.3951, -0.3665, -0.8424, 1.613e-06, -0.5453, -0.8383, -1.788e-06, -0.01606, -0.9999, 0.465, 0.2101, -0.86, 0.5408, 0.01785, -0.841, -1.788e-06, -0.01606, -0.9999, 0.5408, 0.01785, -0.841, 0.3951, -0.3665, -0.8424, -0.5408, 0.01785, -0.841, -0.7806, 0.358, -0.5124, -0.465, 0.2101, -0.86, -0.5408, 0.01785, -0.841, -0.3951, -0.3665, -0.8424, -0.6209, -0.5463, -0.5622, -0.5408, 0.01785, -0.841, -0.8482, 0.01702, -0.5294, -0.7806, 0.358, -0.5124, -0.5408, 0.01785, -0.841, -0.6209, -0.5463, -0.5622, -0.8482, 0.01702, -0.5294, 0.465, 0.2101, -0.86, 0.7806, 0.358, -0.5124, 0.5408, 0.01785, -0.841, 0.3951, -0.3665, -0.8424, 0.5408, 0.01785, -0.841, 0.6219, -0.5459, -0.5615, -0.7806, 0.358, -0.5124, -0.8482, 0.01702, -0.5294, -0.9372, 0.3481, 0.02362, -0.6209, -0.5463, -0.5622, -0.9987, -0.02794, 0.04307, -0.8482, 0.01702, -0.5294, -0.6209, -0.5463, -0.5622, -0.7314, -0.6759, 0.091, -0.9987, -0.02794, 0.04307, -0.8482, 0.01702, -0.5294, -0.9987, -0.02794, 0.04307, -0.9372, 0.3481, 0.02362, 0.7806, 0.358, -0.5124, 0.8482, 0.01683, -0.5295, 0.5408, 0.01785, -0.841, 0.7806, 0.358, -0.5124, 0.9372, 0.3481, 0.02362, 0.8482, 0.01683, -0.5295, 0.5408, 0.01785, -0.841, 0.8482, 0.01683, -0.5295, 0.6219, -0.5459, -0.5615, -0.7314, -0.6759, 0.091, -0.6906, -0.6883, 0.2222, -0.9987, -0.02794, 0.04307, -0.9372, 0.3481, 0.02362, -0.9987, -0.02794, 0.04307, -0.9781, -0.003663, 0.2081, -0.9372, 0.3481, 0.02362, -0.9781, -0.003663, 0.2081, -0.9318, 0.3144, 0.1813, -0.9781, -0.003663, 0.2081, -0.9987, -0.02794, 0.04307, -0.6906, -0.6883, 0.2222, 0.9372, 0.3481, 0.02362, 0.9987, -0.02794, 0.04307, 0.8482, 0.01683, -0.5295, 0.9372, 0.3481, 0.02362, 0.9781, -0.003664, 0.2081, 0.9987, -0.02794, 0.04307, 0.9372, 0.3481, 0.02362, 0.9318, 0.3144, 0.1813, 0.9781, -0.003664, 0.2081, 0.8482, 0.01683, -0.5295, 0.9987, -0.02794, 0.04307, 0.6219, -0.5459, -0.5615, 0.9781, -0.003664, 0.2081, 0.6906, -0.6883, 0.2222, 0.9987, -0.02794, 0.04307, 0.6219, -0.5459, -0.5615, 0.9987, -0.02794, 0.04307, 0.7314, -0.6759, 0.09099, 0.7314, -0.6759, 0.09099, 0.9987, -0.02794, 0.04307, 0.6906, -0.6883, 0.2222, 0.01312, -0.7896, 0.6134, -0.2367, -0.9713, -0.02197, 0.2367, -0.9713, -0.02198, 0.01312, -0.7896, 0.6134, -0.8326, -0.5417, 0.1155, -0.2367, -0.9713, -0.02197, 0.01312, -0.7896, 0.6134, 0.2367, -0.9713, -0.02198, -0.01313, -0.7896, 0.6134, 0.01312, -0.7896, 0.6134, -0.7258, 0.4166, 0.5474, -0.8326, -0.5417, 0.1155, 0.01312, -0.7896, 0.6134, -0.01313, -0.7896, 0.6134, 0.3957, 0.7697, 0.501, 0.01312, -0.7896, 0.6134, -0.3957, 0.7697, 0.501, -0.7258, 0.4166, 0.5474, 0.01312, -0.7896, 0.6134, 0.3957, 0.7697, 0.501, -0.3957, 0.7697, 0.501, -0.2367, -0.9713, -0.02197, 0.4103, -0.8521, -0.3248, 0.2367, -0.9713, -0.02198, -0.2367, -0.9713, -0.02197, -0.8326, -0.5417, 0.1155, -0.9686, 0.248, -0.02033, -0.2367, -0.9713, -0.02197, -0.4103, -0.8521, -0.3248, 0.4103, -0.8521, -0.3248, -0.2367, -0.9713, -0.02197, -0.9686, 0.248, -0.02033, -0.4103, -0.8521, -0.3248, -0.01313, -0.7896, 0.6134, 0.7258, 0.4166, 0.5474, 0.3957, 0.7697, 0.501, -0.01313, -0.7896, 0.6134, 0.2367, -0.9713, -0.02198, 0.8326, -0.5417, 0.1155, -0.01313, -0.7896, 0.6134, 0.8326, -0.5417, 0.1155, 0.7258, 0.4166, 0.5474, -0.3957, 0.7697, 0.501, 0.3957, 0.7697, 0.501, -0.4555, 0.8771, 0.1522, -0.3957, 0.7697, 0.501, -0.4555, 0.8771, 0.1522, -0.9686, 0.248, -0.02033, -0.3957, 0.7697, 0.501, -0.9686, 0.248, -0.02033, -0.7258, 0.4166, 0.5474, 0.4103, -0.8521, -0.3248, -0.4103, -0.8521, -0.3248, -6.118e-08, -0.000233, -1.0, 0.4103, -0.8521, -0.3248, 0.9686, 0.248, -0.02033, 0.2367, -0.9713, -0.02198, 0.4103, -0.8521, -0.3248, -6.118e-08, -0.000233, -1.0, 0.1875, 0.0003619, -0.9823, 0.4103, -0.8521, -0.3248, 0.9761, 0.0002283, -0.2173, 0.9686, 0.248, -0.02033, 0.4103, -0.8521, -0.3248, 0.1875, 0.0003619, -0.9823, 0.9761, 0.0002283, -0.2173, 0.9686, 0.248, -0.02033, 0.8326, -0.5417, 0.1155, 0.2367, -0.9713, -0.02198, -0.9686, 0.248, -0.02033, -0.9761, 0.0002137, -0.2173, -0.4103, -0.8521, -0.3248, 0.7258, 0.4166, 0.5474, 0.9686, 0.248, -0.02033, 0.3957, 0.7697, 0.501, 0.7258, 0.4166, 0.5474, 0.8326, -0.5417, 0.1155, 0.9686, 0.248, -0.02033, -0.4555, 0.8771, 0.1522, -0.4184, 0.8423, -0.3397, -0.9686, 0.248, -0.02033, -0.4555, 0.8771, 0.1522, 0.3957, 0.7697, 0.501, 0.4555, 0.8771, 0.1522, -0.4555, 0.8771, 0.1522, 0.4555, 0.8771, 0.1522, -0.4184, 0.8423, -0.3397, 0.3957, 0.7697, 0.501, 0.9686, 0.248, -0.02033, 0.4555, 0.8771, 0.1522, -0.7258, 0.4166, 0.5474, -0.9686, 0.248, -0.02033, -0.8326, -0.5417, 0.1155, -6.118e-08, -0.000233, -1.0, -0.4103, -0.8521, -0.3248, -0.1875, 0.0003605, -0.9823, -0.1875, 0.0003605, -0.9823, -0.4103, -0.8521, -0.3248, -0.9761, 0.0002137, -0.2173, -0.4184, 0.8423, -0.3397, 0.4555, 0.8771, 0.1522, 0.4184, 0.8424, -0.3397, -0.4184, 0.8423, -0.3397, -0.9761, 0.0002137, -0.2173, -0.9686, 0.248, -0.02033, -0.4184, 0.8423, -0.3397, 0.4184, 0.8424, -0.3397, -6.118e-08, -0.000233, -1.0, -0.4184, 0.8423, -0.3397, -0.1875, 0.0003605, -0.9823, -0.9761, 0.0002137, -0.2173, -0.4184, 0.8423, -0.3397, -6.118e-08, -0.000233, -1.0, -0.1875, 0.0003605, -0.9823, 0.4555, 0.8771, 0.1522, 0.9686, 0.248, -0.02033, 0.4184, 0.8424, -0.3397, -6.118e-08, -0.000233, -1.0, 0.4184, 0.8424, -0.3397, 0.1875, 0.0003619, -0.9823, 0.9686, 0.248, -0.02033, 0.9761, 0.0002283, -0.2173, 0.4184, 0.8424, -0.3397, 0.4184, 0.8424, -0.3397, 0.9761, 0.0002283, -0.2173, 0.1875, 0.0003619, -0.9823, -4.47e-07, -0.2326, -0.9726, -0.4718, -0.3004, 0.829, -0.5614, -0.2338, -0.7938, -4.47e-07, -0.2326, -0.9726, -8.106e-06, -0.3267, 0.9451, -0.4718, -0.3004, 0.829, -4.47e-07, -0.2326, -0.9726, -0.5614, -0.2338, -0.7938, -0.2197, 0.5639, -0.7961, -4.47e-07, -0.2326, -0.9726, 0.4718, -0.3003, 0.829, -8.106e-06, -0.3267, 0.9451, -4.47e-07, -0.2326, -0.9726, -0.2197, 0.5639, -0.7961, 0.2197, 0.5639, -0.7961, -4.47e-07, -0.2326, -0.9726, 0.5614, -0.2338, -0.7938, 0.4718, -0.3003, 0.829, -4.47e-07, -0.2326, -0.9726, 0.2197, 0.5639, -0.7961, 0.5614, -0.2338, -0.7938, -0.4718, -0.3004, 0.829, -0.197, 0.5661, 0.8005, -0.5614, -0.2338, -0.7938, -0.4718, -0.3004, 0.829, -8.106e-06, -0.3267, 0.9451, -0.197, 0.5661, 0.8005, -0.2197, 0.5639, -0.7961, -0.197, 0.5661, 0.8005, 0.2197, 0.5639, -0.7961, -0.2197, 0.5639, -0.7961, -0.5614, -0.2338, -0.7938, -0.197, 0.5661, 0.8005, 0.4718, -0.3003, 0.829, 0.5614, -0.2338, -0.7938, 0.197, 0.5661, 0.8005, 0.4718, -0.3003, 0.829, 0.197, 0.5661, 0.8005, -8.106e-06, -0.3267, 0.9451, 0.197, 0.5661, 0.8005, 0.5614, -0.2338, -0.7938, 0.2197, 0.5639, -0.7961, 0.197, 0.5661, 0.8005, -0.197, 0.5661, 0.8005, -8.106e-06, -0.3267, 0.9451, 0.197, 0.5661, 0.8005, 0.2197, 0.5639, -0.7961, -0.197, 0.5661, 0.8005, 0.9182, 0.2396, 0.3154, -0.3259, -0.9236, -0.2018, 0.7198, -0.3165, -0.6178, 0.9182, 0.2396, 0.3154, 0.02644, -0.9728, 0.2302, -0.3259, -0.9236, -0.2018, 0.9182, 0.2396, 0.3154, 0.7198, -0.3165, -0.6178, 0.2323, 0.3165, -0.9197, 0.9182, 0.2396, 0.3154, 0.8482, 0.06907, 0.5252, 0.02644, -0.9728, 0.2302, 0.9182, 0.2396, 0.3154, 0.2323, 0.3165, -0.9197, 0.3951, 0.9186, -0.008445, 0.9182, 0.2396, 0.3154, 0.1419, 0.986, 0.08785, 0.8482, 0.06907, 0.5252, 0.9182, 0.2396, 0.3154, 0.3951, 0.9186, -0.008445, 0.1419, 0.986, 0.08785, 0.7198, -0.3165, -0.6178, -0.3259, -0.9236, -0.2018, 0.2323, 0.3165, -0.9197, 0.02644, -0.9728, 0.2302, 0.8482, 0.06907, 0.5252, 0.02803, -0.9995, 0.01736, 0.02644, -0.9728, 0.2302, -0.8135, -0.2906, -0.5037, -0.3259, -0.9236, -0.2018, 0.02644, -0.9728, 0.2302, 0.02803, -0.9995, 0.01736, -0.9067, 0.2387, -0.3477, 0.02644, -0.9728, 0.2302, -0.9067, 0.2387, -0.3477, -0.8135, -0.2906, -0.5037, -0.8135, -0.2906, -0.5037, -0.9067, 0.2387, -0.3477, 0.3951, 0.9186, -0.008445, -0.8135, -0.2906, -0.5037, 0.2323, 0.3165, -0.9197, -0.3259, -0.9236, -0.2018, -0.8135, -0.2906, -0.5037, 0.3951, 0.9186, -0.008445, 0.2323, 0.3165, -0.9197, 0.3951, 0.9186, -0.008445, -0.9067, 0.2387, -0.3477, 0.1419, 0.986, 0.08785, 0.02803, -0.9995, 0.01736, -0.8428, 0.1311, -0.5219, -0.9067, 0.2387, -0.3477, -0.9067, 0.2387, -0.3477, -0.8428, 0.1311, -0.5219, 0.1419, 0.986, 0.08785, -0.9182, 0.2396, 0.3154, -0.7198, -0.3165, -0.6178, 0.3259, -0.9236, -0.2018, -0.9182, 0.2396, 0.3154, -0.2323, 0.3165, -0.9197, -0.7198, -0.3165, -0.6178, -0.9182, 0.2396, 0.3154, 0.3259, -0.9236, -0.2018, -0.02643, -0.9728, 0.2302, -0.9182, 0.2396, 0.3154, -0.3952, 0.9186, -0.008459, -0.2323, 0.3165, -0.9197, -0.9182, 0.2396, 0.3154, -0.02643, -0.9728, 0.2302, -0.8482, 0.06907, 0.5252, -0.9182, 0.2396, 0.3154, -0.1419, 0.986, 0.08781, -0.3952, 0.9186, -0.008459, -0.9182, 0.2396, 0.3154, -0.8482, 0.06907, 0.5252, -0.1419, 0.986, 0.08781, -0.7198, -0.3165, -0.6178, -0.2323, 0.3165, -0.9197, 0.3259, -0.9236, -0.2018, -0.02643, -0.9728, 0.2302, -0.02803, -0.9995, 0.01736, -0.8482, 0.06907, 0.5252, -0.02643, -0.9728, 0.2302, 0.3259, -0.9236, -0.2018, 0.8135, -0.2906, -0.5037, -0.02643, -0.9728, 0.2302, 0.9067, 0.2387, -0.3477, -0.02803, -0.9995, 0.01736, -0.02643, -0.9728, 0.2302, 0.8135, -0.2906, -0.5037, 0.9067, 0.2387, -0.3477, 0.8135, -0.2906, -0.5037, -0.3952, 0.9186, -0.008459, 0.9067, 0.2387, -0.3477, 0.8135, -0.2906, -0.5037, 0.3259, -0.9236, -0.2018, -0.2323, 0.3165, -0.9197, 0.8135, -0.2906, -0.5037, -0.2323, 0.3165, -0.9197, -0.3952, 0.9186, -0.008459, -0.3952, 0.9186, -0.008459, -0.1419, 0.986, 0.08781, 0.9067, 0.2387, -0.3477, -0.02803, -0.9995, 0.01736, 0.9067, 0.2387, -0.3477, 0.8428, 0.1311, -0.522, 0.8428, 0.1311, -0.522, 0.9067, 0.2387, -0.3477, -0.1419, 0.986, 0.08781, 0.0003107, -0.9788, 0.2047, 0.6533, -0.6685, 0.3554, 1.548e-05, -0.7133, 0.7009, 0.0003107, -0.9788, 0.2047, 0.5018, -0.6334, -0.589, 0.6533, -0.6685, 0.3554, 0.0003107, -0.9788, 0.2047, 1.548e-05, -0.7133, 0.7009, -0.6571, -0.6665, 0.352, 0.0003107, -0.9788, 0.2047, 0.2828, -0.5317, -0.7983, 0.5018, -0.6334, -0.589, 0.0003107, -0.9788, 0.2047, -0.6571, -0.6665, 0.352, -0.5026, -0.6304, -0.5917, 0.0003107, -0.9788, 0.2047, -0.2819, -0.531, -0.7991, 0.2828, -0.5317, -0.7983, 0.0003107, -0.9788, 0.2047, -0.5026, -0.6304, -0.5917, -0.2819, -0.531, -0.7991, 0.6533, -0.6685, 0.3554, 0.5168, -0.6369, 0.5721, 1.548e-05, -0.7133, 0.7009, 0.6533, -0.6685, 0.3554, 0.5018, -0.6334, -0.589, 0.633, -0.1995, -0.748, 0.6533, -0.6685, 0.3554, 0.626, -0.7621, -0.1654, 0.5168, -0.6369, 0.5721, 0.6533, -0.6685, 0.3554, 0.633, -0.1995, -0.748, 0.626, -0.7621, -0.1654, -0.6571, -0.6665, 0.352, -0.633, -0.1995, -0.748, -0.5026, -0.6304, -0.5917, -0.6571, -0.6665, 0.352, 1.548e-05, -0.7133, 0.7009, -0.5225, -0.6357, 0.5682, -0.6571, -0.6665, 0.352, -0.626, -0.7621, -0.1654, -0.633, -0.1995, -0.748, -0.6571, -0.6665, 0.352, -0.5225, -0.6357, 0.5682, -0.626, -0.7621, -0.1654, 0.2828, -0.5317, -0.7983, -0.2819, -0.531, -0.7991, -2.941e-05, -0.8729, -0.488, 0.2828, -0.5317, -0.7983, -2.941e-05, -0.8729, -0.488, 0.5018, -0.6334, -0.589, -2.941e-05, -0.8729, -0.488, 0.626, -0.7621, -0.1654, 0.633, -0.1995, -0.748, -2.941e-05, -0.8729, -0.488, -0.5026, -0.6304, -0.5917, -0.633, -0.1995, -0.748, -2.941e-05, -0.8729, -0.488, -0.633, -0.1995, -0.748, -0.626, -0.7621, -0.1654, -2.941e-05, -0.8729, -0.488, -0.2819, -0.531, -0.7991, -0.5026, -0.6304, -0.5917, -2.941e-05, -0.8729, -0.488, 0.633, -0.1995, -0.748, 0.5018, -0.6334, -0.589, 0.5168, -0.6369, 0.5721, -0.0009968, -0.4631, 0.8863, 1.548e-05, -0.7133, 0.7009, 1.548e-05, -0.7133, 0.7009, -0.0009968, -0.4631, 0.8863, -0.5225, -0.6357, 0.5682, 1.613e-06, -0.5453, -0.8383, -0.6209, -0.5463, -0.5622, -0.3951, -0.3665, -0.8424, 1.613e-06, -0.5453, -0.8383, 3.584e-06, -0.7828, -0.6223, -0.6209, -0.5463, -0.5622, 1.613e-06, -0.5453, -0.8383, 0.6219, -0.5459, -0.5615, 3.584e-06, -0.7828, -0.6223, 1.613e-06, -0.5453, -0.8383, 0.3951, -0.3665, -0.8424, 0.6219, -0.5459, -0.5615, -3.771e-05, 0.6631, -0.7485, -6.312e-05, 0.9894, 0.1454, -0.7979, 0.5752, -0.1802, -3.771e-05, 0.6631, -0.7485, 0.7991, 0.5743, -0.1777, -6.312e-05, 0.9894, 0.1454, -3.771e-05, 0.6631, -0.7485, -0.7979, 0.5752, -0.1802, 0.01947, 0.9493, 0.3138, -3.771e-05, 0.6631, -0.7485, -0.01947, 0.9493, 0.3137, 0.7991, 0.5743, -0.1777, -6.312e-05, 0.9894, 0.1454, 0.1684, 0.9679, 0.1863, -0.7979, 0.5752, -0.1802, -6.312e-05, 0.9894, 0.1454, 0.7991, 0.5743, -0.1777, -0.1678, 0.968, 0.1866, 1.846e-06, 0.9872, 0.1596, 2.601e-06, 0.9872, 0.1596, -0.01947, 0.9493, 0.3137, 1.846e-06, 0.9872, 0.1596, -0.01947, 0.9493, 0.3137, 0.01947, 0.9493, 0.3138, 1.846e-06, 0.9872, 0.1596, 0.01947, 0.9493, 0.3138, -3.21e-06, 0.9872, 0.1596, 2.601e-06, 0.9872, 0.1596, 1.846e-06, 0.9872, 0.1596, 0.4413, 0.5437, 0.7138, 2.601e-06, 0.9872, 0.1596, 0.7991, 0.5743, -0.1777, -0.01947, 0.9493, 0.3137, 1.846e-06, 0.9872, 0.1596, -3.21e-06, 0.9872, 0.1596, -0.4443, 0.5434, 0.7123, -0.01947, 0.9493, 0.3137, -3.771e-05, 0.6631, -0.7485, 0.01947, 0.9493, 0.3138, -3.21e-06, 0.9872, 0.1596, 0.01947, 0.9493, 0.3138, -0.7979, 0.5752, -0.1802, 0.7314, -0.6759, 0.09099, -6.992e-06, -0.9933, 0.1159, 0.6219, -0.5459, -0.5615, 0.6219, -0.5459, -0.5615, -6.992e-06, -0.9933, 0.1159, 3.584e-06, -0.7828, -0.6223, -6.992e-06, -0.9933, 0.1159, 0.7314, -0.6759, 0.09099, -4.843e-09, -0.9778, 0.2096, -4.843e-09, -0.9778, 0.2096, 0.7314, -0.6759, 0.09099, 0.6906, -0.6883, 0.2222, -0.7314, -0.6759, 0.091, -0.6209, -0.5463, -0.5622, -6.992e-06, -0.9933, 0.1159, -6.992e-06, -0.9933, 0.1159, -0.6209, -0.5463, -0.5622, 3.584e-06, -0.7828, -0.6223, -6.992e-06, -0.9933, 0.1159, -4.843e-09, -0.9778, 0.2096, -0.7314, -0.6759, 0.091, -0.7314, -0.6759, 0.091, -4.843e-09, -0.9778, 0.2096, -0.6906, -0.6883, 0.2222])] * 3)])
arm_eruhuun_skeleton = bpy.data.armatures.new('ERUHUUN_skeleton')  # bones are not reproduced

# ---- objects
ob_sun = bpy.data.objects.new('Sun', light_sun)
ob_eruhuun_skeleton = bpy.data.objects.new('ERUHUUN_skeleton', arm_eruhuun_skeleton)
ob_eruhuun = bpy.data.objects.new('ERUHUUN', me_eruhuun)
ob_camera = bpy.data.objects.new('Camera', cam_camera)

# ---- transforms, parenting, visibility, modifiers, constraints
ob_sun.location = (-0.2567, -0.4105, -0.09083)
ob_sun.color = (0.8, 0.8, 0.8, 1.0)
ob_sun.hide_select = True
ob_sun.lineart.crease_threshold = 0.0
ob_eruhuun_skeleton.location = (0.0, 0.0, 0.0)
ob_eruhuun_skeleton.show_in_front = True
ob_eruhuun.parent = ob_eruhuun_skeleton
ob_eruhuun.location = (0.0, 0.0, 0.0)
_vg = ob_eruhuun.vertex_groups.new(name='ROOT')
_vg = ob_eruhuun.vertex_groups.new(name='BODY')
for _i, _w in zip([1, 3, 10, 11, 17, 18, 29, 72, 73, 74, 76, 77, 78, 79, 80, 81, 82, 83, 85, 86, 87, 89, 90, 91, 92, 94, 95, 96, 97, 98, 99, 100, 101, 102, 103, 104], [0.2, 0.2, 0.2, 0.2, 0.1, 0.2, 0.1, 1.0, 1.0, 1.0, 1.0, 1.0, 1.0, 1.0, 0.8, 1.0, 0.8, 1.0, 1.0, 0.8, 1.0, 0.8, 0.8, 0.8, 1.0, 0.8, 0.9, 0.7, 0.9, 0.7, 0.7, 0.7, 0.7, 0.9, 0.7, 0.7]): _vg.add([_i], _w, 'REPLACE')
_vg = ob_eruhuun.vertex_groups.new(name='ARM')
_vg.add([75, 84], 1.0, 'REPLACE')
_vg = ob_eruhuun.vertex_groups.new(name='HEAD')
for _i, _w in zip([0, 1, 2, 3, 4, 5, 6, 7, 8, 9, 10, 11, 12, 13, 14, 15, 16, 17, 18, 19, 20, 21, 22, 23, 24, 25, 26, 27, 28, 29, 30, 31, 32, 33, 34, 35, 36, 37, 38, 39, 40, 41, 42, 43, 44, 45, 46, 47, 48, 49, 50, 51, 52, 53, 54, 55, 56, 57, 58, 59, 60, 61, 62, 63, 64, 65, 66, 67, 68, 69, 70, 71, 95, 96, 97, 98, 99, 100, 101, 102, 103, 104, 105, 106, 107, 108, 109, 110, 111, 112, 113, 114, 115, 116, 117, 118, 119, 120, 121, 122, 123, 124, 125, 126, 127, 128, 129, 130, 131, 132, 133, 134, 135, 136, 137, 138, 139, 140, 141, 142, 143, 144], [1.0, 0.8, 1.0, 0.8, 1.0, 1.0, 1.0, 1.0, 1.0, 1.0, 0.8, 0.8, 1.0, 1.0, 1.0, 1.0, 1.0, 0.9, 0.8, 1.0, 1.0, 1.0, 1.0, 1.0, 1.0, 1.0, 1.0, 1.0, 1.0, 0.9, 1.0, 1.0, 1.0, 1.0, 1.0, 1.0, 1.0, 1.0, 1.0, 1.0, 1.0, 1.0, 1.0, 1.0, 1.0, 1.0, 1.0, 1.0, 1.0, 1.0, 1.0, 1.0, 1.0, 1.0, 1.0, 1.0, 1.0, 1.0, 1.0, 1.0, 1.0, 1.0, 1.0, 1.0, 1.0, 1.0, 1.0, 1.0, 1.0, 1.0, 1.0, 1.0, 0.1, 0.3, 0.1, 0.3, 0.3, 0.3, 0.3, 0.1, 0.3, 0.3, 1.0, 1.0, 1.0, 1.0, 1.0, 1.0, 1.0, 1.0, 1.0, 1.0, 1.0, 1.0, 1.0, 1.0, 1.0, 1.0, 1.0, 1.0, 1.0, 1.0, 1.0, 1.0, 1.0, 1.0, 1.0, 1.0, 1.0, 1.0, 1.0, 1.0, 1.0, 1.0, 1.0, 1.0, 1.0, 1.0, 1.0, 1.0, 1.0, 1.0]): _vg.add([_i], _w, 'REPLACE')
_vg = ob_eruhuun.vertex_groups.new(name='LEG')
for _i, _w in zip([80, 82, 86, 88, 89, 90, 91, 93, 94], [0.2, 0.2, 0.2, 1.0, 0.2, 0.2, 0.2, 1.0, 0.2]): _vg.add([_i], _w, 'REPLACE')
_m = ob_eruhuun.modifiers.new('Armature', 'ARMATURE')
_m.object = ob_eruhuun_skeleton
ob_camera.location = (-1.406, -2.433, 0.5873)
ob_camera.rotation_euler = (1.529, 0.0001237, -0.5618)
ob_camera.scale = (1.0, 1.0, 1.0)
ob_camera.lineart.crease_threshold = 0.0

# ---- collection membership
scene.collection.objects.link(ob_sun)
scene.collection.objects.link(ob_eruhuun_skeleton)
scene.collection.objects.link(ob_eruhuun)
col_don_t_render_me.objects.link(ob_camera)
def _layer_coll(name, lc=None):
    lc = lc or bpy.context.view_layer.layer_collection
    for c in lc.children:
        if c.name == name: return c
        r = _layer_coll(name, c)
        if r: return r
_layer_coll("Don't Render Me").exclude = True

# ---- scene / render settings (as saved in the file)
scene.camera = ob_camera
scene.frame_start = 1; scene.frame_end = 144; scene.frame_set(0)
scene.render.engine = 'BLENDER_EEVEE_NEXT'
scene.render.image_settings.compression = 30
scene.render.resolution_x = 600
scene.render.resolution_y = 600
scene.render.fps = 30
scene.render.filter_size = 0.01
scene.render.film_transparent = True
scene.cycles.samples = 64
scene.cycles.sampling_pattern = 'TABULATED_SOBOL'
scene.cycles.use_adaptive_sampling = False
scene.cycles.use_light_tree = False
scene.cycles.caustics_reflective = False
scene.cycles.caustics_refractive = False
scene.cycles.max_bounces = 1
scene.cycles.diffuse_bounces = 1
scene.cycles.glossy_bounces = 1
scene.cycles.transmission_bounces = 1
scene.cycles.transparent_max_bounces = 1
scene.cycles.filter_width = 0.01
scene.eevee.taa_render_samples = 32
scene.eevee.use_taa_reprojection = False
scene.view_settings.view_transform = 'Standard'
bpy.context.view_layer.update()
